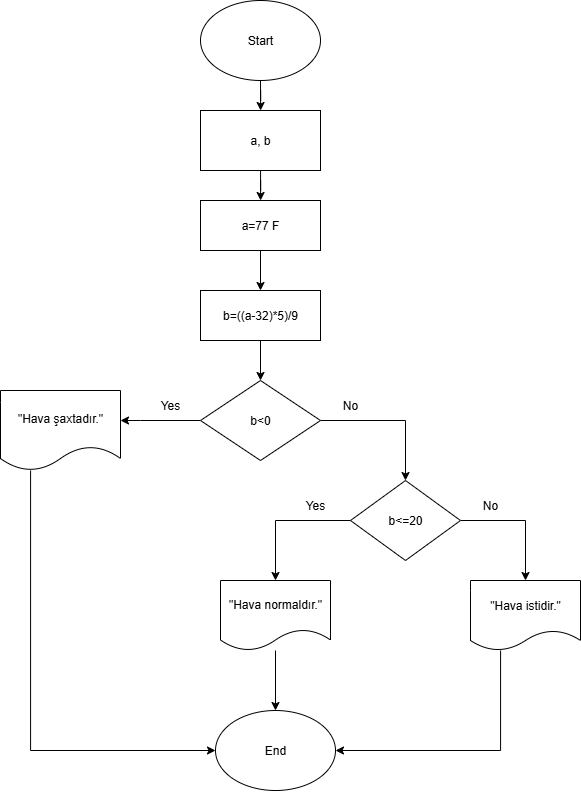

The diagram above was exported from draw.io. Its source (the exported page's mxGraphModel, read from the mxfile embedded in the PNG):
<mxGraphModel dx="1197" dy="720" grid="1" gridSize="10" guides="1" tooltips="1" connect="1" arrows="1" fold="1" page="1" pageScale="1" pageWidth="850" pageHeight="1100" math="0" shadow="0">
  <root>
    <mxCell id="0" />
    <mxCell id="1" parent="0" />
    <mxCell id="imtCn_kd8xubx9eH9Ctk-7" value="" style="edgeStyle=orthogonalEdgeStyle;rounded=0;orthogonalLoop=1;jettySize=auto;html=1;" edge="1" parent="1" source="imtCn_kd8xubx9eH9Ctk-1" target="imtCn_kd8xubx9eH9Ctk-2">
      <mxGeometry relative="1" as="geometry" />
    </mxCell>
    <mxCell id="imtCn_kd8xubx9eH9Ctk-1" value="Start" style="ellipse;whiteSpace=wrap;html=1;" vertex="1" parent="1">
      <mxGeometry x="340" y="210" width="120" height="80" as="geometry" />
    </mxCell>
    <mxCell id="imtCn_kd8xubx9eH9Ctk-6" value="" style="edgeStyle=orthogonalEdgeStyle;rounded=0;orthogonalLoop=1;jettySize=auto;html=1;" edge="1" parent="1" source="imtCn_kd8xubx9eH9Ctk-2" target="imtCn_kd8xubx9eH9Ctk-3">
      <mxGeometry relative="1" as="geometry" />
    </mxCell>
    <mxCell id="imtCn_kd8xubx9eH9Ctk-2" value="a, b" style="rounded=0;whiteSpace=wrap;html=1;" vertex="1" parent="1">
      <mxGeometry x="340" y="320" width="120" height="60" as="geometry" />
    </mxCell>
    <mxCell id="imtCn_kd8xubx9eH9Ctk-5" value="" style="edgeStyle=orthogonalEdgeStyle;rounded=0;orthogonalLoop=1;jettySize=auto;html=1;" edge="1" parent="1" source="imtCn_kd8xubx9eH9Ctk-3" target="imtCn_kd8xubx9eH9Ctk-4">
      <mxGeometry relative="1" as="geometry" />
    </mxCell>
    <mxCell id="imtCn_kd8xubx9eH9Ctk-3" value="a=77 F" style="rounded=0;whiteSpace=wrap;html=1;" vertex="1" parent="1">
      <mxGeometry x="340" y="410" width="120" height="50" as="geometry" />
    </mxCell>
    <mxCell id="imtCn_kd8xubx9eH9Ctk-14" value="" style="edgeStyle=orthogonalEdgeStyle;rounded=0;orthogonalLoop=1;jettySize=auto;html=1;" edge="1" parent="1" source="imtCn_kd8xubx9eH9Ctk-4" target="imtCn_kd8xubx9eH9Ctk-8">
      <mxGeometry relative="1" as="geometry" />
    </mxCell>
    <mxCell id="imtCn_kd8xubx9eH9Ctk-4" value="b=((a-32)*5)/9" style="rounded=0;whiteSpace=wrap;html=1;" vertex="1" parent="1">
      <mxGeometry x="340" y="500" width="120" height="50" as="geometry" />
    </mxCell>
    <mxCell id="imtCn_kd8xubx9eH9Ctk-15" value="" style="edgeStyle=orthogonalEdgeStyle;rounded=0;orthogonalLoop=1;jettySize=auto;html=1;" edge="1" parent="1" source="imtCn_kd8xubx9eH9Ctk-8" target="imtCn_kd8xubx9eH9Ctk-9">
      <mxGeometry relative="1" as="geometry">
        <Array as="points">
          <mxPoint x="280" y="630" />
          <mxPoint x="280" y="630" />
        </Array>
      </mxGeometry>
    </mxCell>
    <mxCell id="imtCn_kd8xubx9eH9Ctk-17" style="edgeStyle=orthogonalEdgeStyle;rounded=0;orthogonalLoop=1;jettySize=auto;html=1;entryX=0.5;entryY=0;entryDx=0;entryDy=0;" edge="1" parent="1" source="imtCn_kd8xubx9eH9Ctk-8" target="imtCn_kd8xubx9eH9Ctk-10">
      <mxGeometry relative="1" as="geometry" />
    </mxCell>
    <mxCell id="imtCn_kd8xubx9eH9Ctk-8" value="b&amp;lt;0" style="rhombus;whiteSpace=wrap;html=1;" vertex="1" parent="1">
      <mxGeometry x="340" y="590" width="120" height="80" as="geometry" />
    </mxCell>
    <mxCell id="imtCn_kd8xubx9eH9Ctk-28" style="edgeStyle=orthogonalEdgeStyle;rounded=0;orthogonalLoop=1;jettySize=auto;html=1;entryX=0;entryY=0.5;entryDx=0;entryDy=0;" edge="1" parent="1" source="imtCn_kd8xubx9eH9Ctk-9" target="imtCn_kd8xubx9eH9Ctk-23">
      <mxGeometry relative="1" as="geometry">
        <Array as="points">
          <mxPoint x="170" y="960" />
        </Array>
      </mxGeometry>
    </mxCell>
    <mxCell id="imtCn_kd8xubx9eH9Ctk-9" value="&quot;Hava şaxtadır.&quot;" style="shape=document;whiteSpace=wrap;html=1;boundedLbl=1;" vertex="1" parent="1">
      <mxGeometry x="140" y="600" width="120" height="80" as="geometry" />
    </mxCell>
    <mxCell id="imtCn_kd8xubx9eH9Ctk-19" style="edgeStyle=orthogonalEdgeStyle;rounded=0;orthogonalLoop=1;jettySize=auto;html=1;entryX=0.5;entryY=0;entryDx=0;entryDy=0;" edge="1" parent="1" source="imtCn_kd8xubx9eH9Ctk-10" target="imtCn_kd8xubx9eH9Ctk-12">
      <mxGeometry relative="1" as="geometry" />
    </mxCell>
    <mxCell id="imtCn_kd8xubx9eH9Ctk-22" style="edgeStyle=orthogonalEdgeStyle;rounded=0;orthogonalLoop=1;jettySize=auto;html=1;entryX=0.5;entryY=0;entryDx=0;entryDy=0;" edge="1" parent="1" source="imtCn_kd8xubx9eH9Ctk-10" target="imtCn_kd8xubx9eH9Ctk-13">
      <mxGeometry relative="1" as="geometry" />
    </mxCell>
    <mxCell id="imtCn_kd8xubx9eH9Ctk-10" value="b&amp;lt;=20" style="rhombus;whiteSpace=wrap;html=1;" vertex="1" parent="1">
      <mxGeometry x="490" y="690" width="110" height="80" as="geometry" />
    </mxCell>
    <mxCell id="imtCn_kd8xubx9eH9Ctk-29" style="edgeStyle=orthogonalEdgeStyle;rounded=0;orthogonalLoop=1;jettySize=auto;html=1;entryX=0.5;entryY=0;entryDx=0;entryDy=0;" edge="1" parent="1" source="imtCn_kd8xubx9eH9Ctk-12" target="imtCn_kd8xubx9eH9Ctk-23">
      <mxGeometry relative="1" as="geometry" />
    </mxCell>
    <mxCell id="imtCn_kd8xubx9eH9Ctk-12" value="&quot;Hava normaldır.&quot;" style="shape=document;whiteSpace=wrap;html=1;boundedLbl=1;" vertex="1" parent="1">
      <mxGeometry x="360" y="790" width="110" height="70" as="geometry" />
    </mxCell>
    <mxCell id="imtCn_kd8xubx9eH9Ctk-27" style="edgeStyle=orthogonalEdgeStyle;rounded=0;orthogonalLoop=1;jettySize=auto;html=1;entryX=1;entryY=0.5;entryDx=0;entryDy=0;" edge="1" parent="1" source="imtCn_kd8xubx9eH9Ctk-13" target="imtCn_kd8xubx9eH9Ctk-23">
      <mxGeometry relative="1" as="geometry">
        <Array as="points">
          <mxPoint x="640" y="960" />
        </Array>
      </mxGeometry>
    </mxCell>
    <mxCell id="imtCn_kd8xubx9eH9Ctk-13" value="&quot;Hava istidir.&quot;" style="shape=document;whiteSpace=wrap;html=1;boundedLbl=1;size=0.2857142857142857;" vertex="1" parent="1">
      <mxGeometry x="610" y="790" width="110" height="70" as="geometry" />
    </mxCell>
    <mxCell id="imtCn_kd8xubx9eH9Ctk-23" value="End" style="ellipse;whiteSpace=wrap;html=1;" vertex="1" parent="1">
      <mxGeometry x="355" y="920" width="120" height="80" as="geometry" />
    </mxCell>
    <mxCell id="imtCn_kd8xubx9eH9Ctk-30" value="Yes" style="text;html=1;align=center;verticalAlign=middle;whiteSpace=wrap;rounded=0;" vertex="1" parent="1">
      <mxGeometry x="280" y="600" width="60" height="30" as="geometry" />
    </mxCell>
    <mxCell id="imtCn_kd8xubx9eH9Ctk-33" value="No" style="text;html=1;align=center;verticalAlign=middle;whiteSpace=wrap;rounded=0;" vertex="1" parent="1">
      <mxGeometry x="460" y="600" width="60" height="30" as="geometry" />
    </mxCell>
    <mxCell id="imtCn_kd8xubx9eH9Ctk-40" value="Yes" style="text;html=1;align=center;verticalAlign=middle;whiteSpace=wrap;rounded=0;" vertex="1" parent="1">
      <mxGeometry x="425" y="700" width="60" height="30" as="geometry" />
    </mxCell>
    <mxCell id="imtCn_kd8xubx9eH9Ctk-43" value="No" style="text;html=1;align=center;verticalAlign=middle;whiteSpace=wrap;rounded=0;" vertex="1" parent="1">
      <mxGeometry x="600" y="700" width="60" height="30" as="geometry" />
    </mxCell>
  </root>
</mxGraphModel>